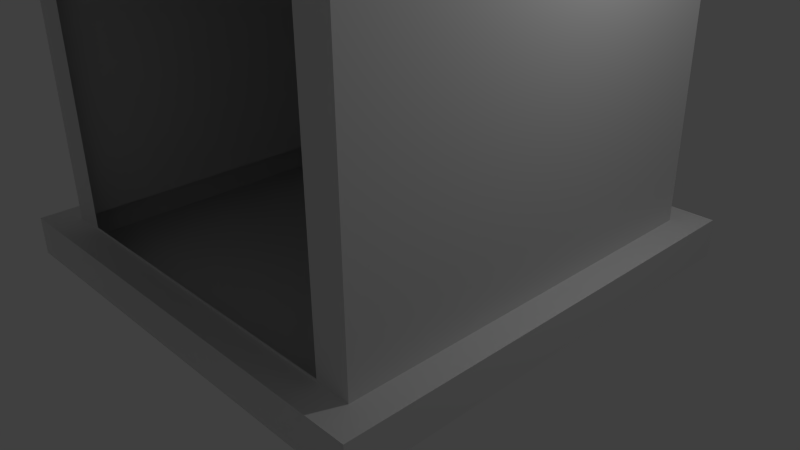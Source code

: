 # Source: 8_hinge_.blend  (saved by Blender 2.71.0; exported with 4.5.12 LTS)
import bpy
from mathutils import Matrix  # noqa: F401  (used for matrix-valued properties, if any)

bpy.ops.wm.read_factory_settings(use_empty=True)
scene = bpy.context.scene
scene.name = 'Scene'

# ---- collections
col_collection_1 = bpy.data.collections.new('Collection 1'); scene.collection.children.link(col_collection_1)

# ---- world
world_world = bpy.data.worlds.new('World'); scene.world = world_world
world_world.color = (0.05088, 0.05088, 0.05088)
world_world.use_sun_shadow = False
world_world.sun_shadow_jitter_overblur = 0.0
world_world.cycles.sampling_method = 'MANUAL'
world_world.cycles.sample_map_resolution = 256

# ---- cameras
cam_camera = bpy.data.cameras.new('Camera')
cam_camera.clip_end = 100.0
cam_camera.lens = 35.0
cam_camera.sensor_width = 32.0
cam_camera.sensor_height = 18.0
cam_camera.ortho_scale = 7.314
cam_camera.dof.focus_distance = 0.0
cam_camera.dof.aperture_fstop = 128.0

# ---- lights
light_lamp = bpy.data.lights.new('Lamp', 'POINT')
light_lamp.transmission_factor = 0.0
light_lamp.cutoff_distance = 30.0
light_lamp.energy = 100.0
light_lamp.shadow_buffer_clip_start = 1.001
light_lamp.shadow_soft_size = 0.1
light_lamp.shadow_maximum_resolution = 0.006
light_lamp.use_absolute_resolution = True
light_lamp.cycles.use_multiple_importance_sampling = False

# ---- meshes
me_plane_003 = bpy.data.meshes.new('Plane.003')
me_plane_003.from_pydata([(0.7234, -1.932, 0.177), (0.7234, -1.932, 1.43), (0.5918, -1.932, 1.511), (0.5918, -1.932, 0.177), (0.7234, -1.994, 0.177), (0.7234, -1.994, 1.43), (0.5918, -1.994, 1.511), (0.5918, -1.994, 0.177), (0.0, -1.932, 0.177), (0.0, -1.932, 1.566), (0.0, -1.994, 0.177), (0.0, -1.994, 1.566)], [], [(10, 7, 6, 11), (7, 4, 5, 6), (3, 2, 1, 0), (8, 9, 2, 3), (8, 3, 7, 10), (2, 9, 11, 6), (3, 0, 4, 7), (1, 2, 6, 5), (0, 1, 5, 4), (10, 11, 9, 8)])
me_plane_003.use_remesh_preserve_volume = False
me_plane_003.use_remesh_preserve_attributes = False
me_plane_003.use_mirror_vertex_groups = False
me_plane_003.update()
me_plane_002 = bpy.data.meshes.new('Plane.002')
me_plane_002.from_pydata([(0.7234, 0.03073, -0.6267), (0.7234, 0.03073, 0.7623), (0.0, 0.03073, -0.6267), (0.0, 0.03073, 0.6267), (0.1316, 0.03073, 0.7068), (0.1316, 0.03073, -0.6267), (0.7234, -0.03073, -0.6267), (0.7234, -0.03073, 0.7623), (0.0, -0.03073, -0.6267), (0.0, -0.03073, 0.6267), (0.1316, -0.03073, 0.7068), (0.1316, -0.03073, -0.6267)], [], [(6, 7, 10, 11), (11, 10, 9, 8), (5, 2, 3, 4), (0, 5, 4, 1), (0, 6, 11, 5), (4, 10, 7, 1), (5, 11, 8, 2), (3, 9, 10, 4), (2, 8, 9, 3), (6, 0, 1, 7)])
me_plane_002.use_remesh_preserve_volume = False
me_plane_002.use_remesh_preserve_attributes = False
me_plane_002.use_mirror_vertex_groups = False
me_plane_002.update()
me_plane = bpy.data.meshes.new('Plane')
me_plane.from_pydata([(1.0, -1.0, 0.0), (1.0, 1.0, 0.0), (1.0, -1.0, 0.1667), (1.0, 1.0, 0.1667), (0.8743, -0.8743, 0.1667), (0.8743, 0.8743, 0.1667), (0.8743, -0.8743, 2.833), (0.8743, 0.8743, 2.833), (0.9685, -1.063, 2.984), (0.9685, 1.063, 2.984), (0.9685, -1.063, 3.151), (0.9685, 1.063, 3.151), (0.8749, -0.862, 3.151), (0.8749, 0.862, 3.151), (0.8749, -0.862, 2.956), (0.8749, 0.862, 2.956), (0.8743, 0.8743, 2.647), (0.8743, 0.8743, 1.758), (0.8743, -0.8743, 2.647), (0.8743, -0.8743, 1.758), (0.7724, -0.8743, 1.86), (0.7724, -0.8743, 2.545), (0.1019, -0.8743, 2.545), (0.1019, -0.8743, 1.86), (0.1821, -0.8709, 2.325), (0.4533, -0.8709, 2.465), (0.421, -0.8709, 2.465), (0.4372, -0.8871, 2.481), (0.1019, -0.852, 2.545), (0.1019, -0.852, 1.86), (0.7724, -0.852, 1.86), (0.7724, -0.852, 2.545), (0.7083, -0.8852, 1.924), (0.7083, -0.8852, 2.481), (0.166, -0.8852, 2.481), (0.166, -0.8852, 1.924), (0.1019, -0.8852, 2.545), (0.1019, -0.8852, 1.86), (0.7724, -0.8852, 1.86), (0.7724, -0.8852, 2.545), (0.4372, -0.8871, 1.924), (0.421, -0.8709, 1.94), (0.4372, -0.852, 1.86), (0.4372, -0.852, 2.545), (0.4372, -0.8852, 1.924), (0.4372, -0.8852, 2.481), (0.4372, -0.8852, 1.86), (0.4372, -0.8852, 2.545), (0.4533, -0.8709, 1.94), (0.166, -0.8871, 1.924), (0.1821, -0.8709, 1.94), (0.1821, -0.8709, 2.465), (0.166, -0.8871, 2.481), (0.6922, -0.8709, 2.465), (0.1019, -0.852, 2.374), (0.1019, -0.852, 2.202), (0.1019, -0.852, 2.031), (0.7724, -0.852, 2.031), (0.7724, -0.852, 2.202), (0.7724, -0.852, 2.374), (0.166, -0.8852, 2.342), (0.166, -0.8852, 2.202), (0.166, -0.8852, 2.063), (0.7083, -0.8852, 2.063), (0.7083, -0.8852, 2.202), (0.7083, -0.8852, 2.342), (0.1019, -0.8852, 2.374), (0.1019, -0.8852, 2.202), (0.1019, -0.8852, 2.031), (0.7724, -0.8852, 2.031), (0.7724, -0.8852, 2.202), (0.7724, -0.8852, 2.374), (0.7083, -0.8871, 2.481), (0.6922, -0.8709, 1.94), (0.7083, -0.8871, 1.924), (0.7083, -0.8681, 1.924), (0.6922, -0.852, 1.94), (0.7083, -0.8681, 2.481), (0.6922, -0.852, 2.465), (0.166, -0.8681, 2.481), (0.1821, -0.852, 2.465), (0.1821, -0.852, 1.94), (0.166, -0.8681, 1.924), (0.4533, -0.852, 1.94), (0.421, -0.852, 1.94), (0.4372, -0.8681, 1.924), (0.4372, -0.8681, 2.481), (0.421, -0.852, 2.465), (0.4533, -0.852, 2.465), (0.1821, -0.852, 2.325), (0.1821, -0.852, 2.358), (0.166, -0.8681, 2.342), (0.1821, -0.852, 2.186), (0.1821, -0.852, 2.218), (0.166, -0.8681, 2.202), (0.166, -0.8681, 2.063), (0.1821, -0.852, 2.047), (0.1821, -0.852, 2.079), (0.6922, -0.852, 2.047), (0.7083, -0.8681, 2.063), (0.6922, -0.852, 2.079), (0.6922, -0.852, 2.186), (0.7083, -0.8681, 2.202), (0.6922, -0.852, 2.218), (0.7083, -0.8681, 2.342), (0.6922, -0.852, 2.358), (0.6922, -0.852, 2.325), (0.421, -0.852, 2.079), (0.421, -0.852, 2.047), (0.4533, -0.852, 2.047), (0.4533, -0.852, 2.079), (0.421, -0.852, 2.218), (0.421, -0.852, 2.186), (0.4533, -0.852, 2.186), (0.4533, -0.852, 2.218), (0.4533, -0.852, 2.358), (0.421, -0.852, 2.358), (0.421, -0.852, 2.325), (0.4533, -0.852, 2.325), (0.1821, -0.8709, 2.358), (0.166, -0.8871, 2.342), (0.1821, -0.8709, 2.186), (0.1821, -0.8709, 2.218), (0.166, -0.8871, 2.202), (0.166, -0.8871, 2.063), (0.1821, -0.8709, 2.047), (0.1821, -0.8709, 2.079), (0.6922, -0.8709, 2.047), (0.7083, -0.8871, 2.063), (0.6922, -0.8709, 2.079), (0.6922, -0.8709, 2.186), (0.7083, -0.8871, 2.202), (0.6922, -0.8709, 2.218), (0.7083, -0.8871, 2.342), (0.6922, -0.8709, 2.358), (0.6922, -0.8709, 2.325), (0.421, -0.8709, 2.079), (0.421, -0.8709, 2.047), (0.4533, -0.8709, 2.047), (0.4533, -0.8709, 2.079), (0.421, -0.8709, 2.218), (0.421, -0.8709, 2.186), (0.4533, -0.8709, 2.186), (0.4533, -0.8709, 2.218), (0.4533, -0.8709, 2.358), (0.421, -0.8709, 2.358), (0.421, -0.8709, 2.325), (0.4533, -0.8709, 2.325), (0.7083, -0.9064, 1.924), (0.166, -0.9064, 1.924), (0.1019, -0.9064, 1.86), (0.7724, -0.9064, 1.86), (0.4372, -0.9064, 1.924), (0.4372, -0.9064, 1.86), (0.8743, 0.8743, 1.511), (0.8743, -0.8743, 1.511), (0.8898, -1.0, 0.0), (0.8898, -1.0, 0.1667), (0.7767, -0.8743, 0.1667), (0.7767, -0.8743, 2.833), (0.8898, 1.0, 0.0), (0.8898, 1.0, 0.1667), (0.7767, 0.8743, 0.1667), (0.7767, 0.8743, 2.833), (0.8614, -1.063, 2.984), (0.8614, 1.063, 2.984), (0.8614, -1.063, 3.151), (0.8614, 1.063, 3.151), (0.7772, -0.862, 3.151), (0.7772, 0.862, 3.151), (0.7772, -0.862, 2.956), (0.7772, 0.862, 2.956), (0.7767, -0.8743, 1.758), (0.7767, -0.8743, 2.647), (0.7767, 0.8743, 1.758), (0.7767, 0.8743, 2.647), (0.6951, -0.8743, 1.86), (0.6951, -0.8743, 2.545), (0.7767, -0.8743, 1.511), (0.7767, 0.8743, 1.511), (0.618, -0.8743, 1.758), (0.618, -0.8743, 2.647), (0.5739, -0.8743, 1.86), (0.5739, -0.8743, 2.545), (0.618, -0.8743, 1.597), (0.708, -1.0, 0.0), (0.708, -1.0, 0.1667), (0.618, -0.8743, 0.1667), (0.618, -0.8743, 2.833), (0.708, 1.0, 0.0), (0.708, 1.0, 0.1667), (0.618, 0.8743, 0.1667), (0.618, 0.8743, 2.833), (0.6854, -1.063, 2.984), (0.6854, 1.063, 2.984), (0.6854, -1.063, 3.151), (0.6854, 1.063, 3.151), (0.6184, -0.862, 3.151), (0.6184, 0.862, 3.151), (0.6184, -0.862, 2.956), (0.6184, 0.862, 2.956), (0.618, 0.8743, 1.758), (0.618, 0.8743, 2.647), (0.618, 0.8743, 1.511), (0.7234, -0.8743, 0.177), (0.7234, -0.8743, 1.43), (0.5918, -0.8743, 1.511), (0.5918, -0.8743, 0.177), (-1.0, -1.0, 0.0), (-1.0, 1.0, 0.0), (-1.0, -1.0, 0.1667), (-1.0, 1.0, 0.1667), (-0.8743, -0.8743, 0.1667), (-0.8743, 0.8743, 0.1667), (-0.8743, -0.8743, 2.833), (-0.8743, 0.8743, 2.833), (0.0, -1.0, 0.0), (0.0, 1.0, 0.0), (0.0, -1.0, 0.1667), (0.0, 1.0, 0.1667), (0.0, -0.8743, 0.1667), (0.0, 0.8743, 0.1667), (0.0, -0.8743, 2.833), (0.0, 0.8743, 2.833), (-0.9685, -1.063, 2.984), (-0.9685, 1.063, 2.984), (0.0, -1.063, 2.984), (0.0, 1.063, 2.984), (-0.9685, -1.063, 3.151), (-0.9685, 1.063, 3.151), (0.0, -1.063, 3.151), (0.0, 1.063, 3.151), (-0.8749, -0.862, 3.151), (-0.8749, 0.862, 3.151), (0.0, -0.862, 3.151), (0.0, 0.862, 3.151), (-0.8749, -0.862, 2.956), (-0.8749, 0.862, 2.956), (0.0, -0.862, 2.956), (0.0, 0.862, 2.956), (-0.8743, 0.8743, 2.647), (-0.8743, 0.8743, 1.758), (-0.8743, -0.8743, 2.647), (-0.8743, -0.8743, 1.758), (0.0, 0.8743, 1.758), (0.0, 0.8743, 2.647), (0.0, -0.8743, 1.758), (0.0, -0.8743, 2.647), (-0.7724, -0.8743, 1.86), (-0.7724, -0.8743, 2.545), (-0.1019, -0.8743, 2.545), (-0.1019, -0.8743, 1.86), (-0.1821, -0.8709, 2.325), (-0.4533, -0.8709, 2.465), (-0.421, -0.8709, 2.465), (-0.4372, -0.8871, 2.481), (-0.1019, -0.852, 2.545), (-0.1019, -0.852, 1.86), (-0.7724, -0.852, 1.86), (-0.7724, -0.852, 2.545), (-0.7083, -0.8852, 1.924), (-0.7083, -0.8852, 2.481), (-0.166, -0.8852, 2.481), (-0.166, -0.8852, 1.924), (-0.1019, -0.8852, 2.545), (-0.1019, -0.8852, 1.86), (-0.7724, -0.8852, 1.86), (-0.7724, -0.8852, 2.545), (-0.4372, -0.8871, 1.924), (-0.421, -0.8709, 1.94), (-0.4372, -0.852, 1.86), (-0.4372, -0.852, 2.545), (-0.4372, -0.8852, 1.924), (-0.4372, -0.8852, 2.481), (-0.4372, -0.8852, 1.86), (-0.4372, -0.8852, 2.545), (-0.4533, -0.8709, 1.94), (-0.166, -0.8871, 1.924), (-0.1821, -0.8709, 1.94), (-0.1821, -0.8709, 2.465), (-0.166, -0.8871, 2.481), (-0.6922, -0.8709, 2.465), (-0.1019, -0.852, 2.374), (-0.1019, -0.852, 2.202), (-0.1019, -0.852, 2.031), (-0.7724, -0.852, 2.031), (-0.7724, -0.852, 2.202), (-0.7724, -0.852, 2.374), (-0.166, -0.8852, 2.342), (-0.166, -0.8852, 2.202), (-0.166, -0.8852, 2.063), (-0.7083, -0.8852, 2.063), (-0.7083, -0.8852, 2.202), (-0.7083, -0.8852, 2.342), (-0.1019, -0.8852, 2.374), (-0.1019, -0.8852, 2.202), (-0.1019, -0.8852, 2.031), (-0.7724, -0.8852, 2.031), (-0.7724, -0.8852, 2.202), (-0.7724, -0.8852, 2.374), (-0.7083, -0.8871, 2.481), (-0.6922, -0.8709, 1.94), (-0.7083, -0.8871, 1.924), (-0.7083, -0.8681, 1.924), (-0.6922, -0.852, 1.94), (-0.7083, -0.8681, 2.481), (-0.6922, -0.852, 2.465), (-0.166, -0.8681, 2.481), (-0.1821, -0.852, 2.465), (-0.1821, -0.852, 1.94), (-0.166, -0.8681, 1.924), (-0.4533, -0.852, 1.94), (-0.421, -0.852, 1.94), (-0.4372, -0.8681, 1.924), (-0.4372, -0.8681, 2.481), (-0.421, -0.852, 2.465), (-0.4533, -0.852, 2.465), (-0.1821, -0.852, 2.325), (-0.1821, -0.852, 2.358), (-0.166, -0.8681, 2.342), (-0.1821, -0.852, 2.186), (-0.1821, -0.852, 2.218), (-0.166, -0.8681, 2.202), (-0.166, -0.8681, 2.063), (-0.1821, -0.852, 2.047), (-0.1821, -0.852, 2.079), (-0.6922, -0.852, 2.047), (-0.7083, -0.8681, 2.063), (-0.6922, -0.852, 2.079), (-0.6922, -0.852, 2.186), (-0.7083, -0.8681, 2.202), (-0.6922, -0.852, 2.218), (-0.7083, -0.8681, 2.342), (-0.6922, -0.852, 2.358), (-0.6922, -0.852, 2.325), (-0.421, -0.852, 2.079), (-0.421, -0.852, 2.047), (-0.4533, -0.852, 2.047), (-0.4533, -0.852, 2.079), (-0.421, -0.852, 2.218), (-0.421, -0.852, 2.186), (-0.4533, -0.852, 2.186), (-0.4533, -0.852, 2.218), (-0.4533, -0.852, 2.358), (-0.421, -0.852, 2.358), (-0.421, -0.852, 2.325), (-0.4533, -0.852, 2.325), (-0.1821, -0.8709, 2.358), (-0.166, -0.8871, 2.342), (-0.1821, -0.8709, 2.186), (-0.1821, -0.8709, 2.218), (-0.166, -0.8871, 2.202), (-0.166, -0.8871, 2.063), (-0.1821, -0.8709, 2.047), (-0.1821, -0.8709, 2.079), (-0.6922, -0.8709, 2.047), (-0.7083, -0.8871, 2.063), (-0.6922, -0.8709, 2.079), (-0.6922, -0.8709, 2.186), (-0.7083, -0.8871, 2.202), (-0.6922, -0.8709, 2.218), (-0.7083, -0.8871, 2.342), (-0.6922, -0.8709, 2.358), (-0.6922, -0.8709, 2.325), (-0.421, -0.8709, 2.079), (-0.421, -0.8709, 2.047), (-0.4533, -0.8709, 2.047), (-0.4533, -0.8709, 2.079), (-0.421, -0.8709, 2.218), (-0.421, -0.8709, 2.186), (-0.4533, -0.8709, 2.186), (-0.4533, -0.8709, 2.218), (-0.4533, -0.8709, 2.358), (-0.421, -0.8709, 2.358), (-0.421, -0.8709, 2.325), (-0.4533, -0.8709, 2.325), (-0.7083, -0.9064, 1.924), (-0.166, -0.9064, 1.924), (-0.1019, -0.9064, 1.86), (-0.7724, -0.9064, 1.86), (-0.4372, -0.9064, 1.924), (-0.4372, -0.9064, 1.86), (-0.8743, 0.8743, 1.511), (-0.8743, -0.8743, 1.511), (0.0, 0.8743, 1.511), (0.0, -0.8743, 1.656), (-0.8898, -1.0, 0.0), (-0.8898, -1.0, 0.1667), (-0.7767, -0.8743, 0.1667), (-0.7767, -0.8743, 2.833), (-0.8898, 1.0, 0.0), (-0.8898, 1.0, 0.1667), (-0.7767, 0.8743, 0.1667), (-0.7767, 0.8743, 2.833), (-0.8614, -1.063, 2.984), (-0.8614, 1.063, 2.984), (-0.8614, -1.063, 3.151), (-0.8614, 1.063, 3.151), (-0.7772, -0.862, 3.151), (-0.7772, 0.862, 3.151), (-0.7772, -0.862, 2.956), (-0.7772, 0.862, 2.956), (-0.7767, -0.8743, 1.758), (-0.7767, -0.8743, 2.647), (-0.7767, 0.8743, 1.758), (-0.7767, 0.8743, 2.647), (-0.6951, -0.8743, 1.86), (-0.6951, -0.8743, 2.545), (-0.7767, -0.8743, 1.511), (-0.7767, 0.8743, 1.511), (-0.618, -0.8743, 1.758), (-0.618, -0.8743, 2.647), (-0.5739, -0.8743, 1.86), (-0.5739, -0.8743, 2.545), (-0.618, -0.8743, 1.597), (-0.708, -1.0, 0.0), (-0.708, -1.0, 0.1667), (-0.618, -0.8743, 0.1667), (-0.618, -0.8743, 2.833), (-0.708, 1.0, 0.0), (-0.708, 1.0, 0.1667), (-0.618, 0.8743, 0.1667), (-0.618, 0.8743, 2.833), (-0.6854, -1.063, 2.984), (-0.6854, 1.063, 2.984), (-0.6854, -1.063, 3.151), (-0.6854, 1.063, 3.151), (-0.6184, -0.862, 3.151), (-0.6184, 0.862, 3.151), (-0.6184, -0.862, 2.956), (-0.6184, 0.862, 2.956), (-0.618, 0.8743, 1.758), (-0.618, 0.8743, 2.647), (-0.618, 0.8743, 1.511), (0.0, -0.8743, 0.177), (0.0, -0.8743, 1.566), (-0.7234, -0.8743, 0.177), (-0.7234, -0.8743, 1.43), (-0.5918, -0.8743, 1.511), (-0.5918, -0.8743, 0.177)], [], [(156, 160, 1, 0), (156, 0, 2, 157), (0, 1, 3, 2), (5, 4, 2, 3), (162, 5, 3, 161), (159, 6, 8, 164), (18, 16, 7, 6), (173, 18, 6, 159), (202, 245, 223, 192), (189, 217, 219, 190), (187, 220, 218, 186), (194, 227, 231, 196), (192, 223, 227, 194), (6, 7, 9, 8), (166, 10, 12, 168), (8, 9, 11, 10), (164, 8, 10, 166), (198, 235, 239, 200), (196, 231, 235, 198), (10, 11, 13, 12), (170, 14, 15, 171), (12, 13, 15, 14), (168, 12, 14, 170), (155, 154, 17, 19), (19, 17, 16, 18), (178, 155, 19, 172), (203, 384, 244, 201), (201, 244, 245, 202), (21, 20, 19, 18), (23, 22, 247, 246), (182, 23, 246, 180), (177, 21, 18, 173), (79, 86, 45, 34), (115, 105, 78, 88), (56, 29, 37, 68), (90, 116, 87, 80), (59, 31, 39, 71), (60, 34, 36, 66), (63, 32, 38, 69), (35, 37, 150, 149), (45, 33, 39, 47), (43, 28, 36, 47), (93, 111, 117, 89), (42, 30, 38, 46), (75, 85, 44, 32), (82, 95, 62, 35), (91, 79, 34, 60), (32, 44, 152, 148), (34, 45, 47, 36), (31, 43, 47, 39), (83, 76, 98, 109), (29, 42, 46, 37), (77, 104, 65, 33), (102, 99, 63, 64), (104, 102, 64, 65), (28, 54, 66, 36), (54, 55, 67, 66), (55, 56, 68, 67), (81, 84, 108, 96), (110, 100, 101, 113), (97, 107, 112, 92), (30, 57, 69, 38), (57, 58, 70, 69), (58, 59, 71, 70), (35, 62, 68, 37), (62, 61, 67, 68), (61, 60, 66, 67), (33, 65, 71, 39), (65, 64, 70, 71), (64, 63, 69, 70), (86, 77, 33, 45), (48, 41, 40), (114, 103, 106, 118), (85, 82, 35, 44), (95, 94, 61, 62), (94, 91, 60, 61), (96, 108, 137, 125), (91, 94, 123, 120), (103, 114, 143, 132), (115, 88, 25, 144), (110, 113, 142, 139), (106, 103, 132, 135), (85, 75, 74, 40), (92, 112, 141, 121), (84, 81, 50, 41), (94, 95, 124, 123), (105, 115, 144, 134), (90, 80, 51, 119), (114, 118, 147, 143), (76, 83, 48, 73), (108, 84, 41, 137), (89, 117, 146, 24), (86, 79, 52, 27), (75, 99, 128, 74), (107, 97, 126, 136), (93, 89, 24, 122), (109, 98, 127, 138), (104, 77, 72, 133), (112, 107, 136, 141), (77, 86, 27, 72), (80, 87, 26, 51), (99, 102, 131, 128), (111, 93, 122, 140), (78, 105, 134, 53), (97, 92, 121, 126), (113, 101, 130, 142), (95, 82, 49, 124), (87, 116, 145, 26), (117, 111, 140, 146), (99, 75, 32, 63), (27, 26, 25), (24, 119, 120), (121, 122, 123), (124, 125, 126), (127, 128, 129), (130, 131, 132), (133, 134, 135), (136, 137, 138, 139), (140, 141, 142, 143), (144, 145, 146, 147), (124, 49, 50, 125), (133, 72, 53, 134), (41, 50, 49, 40), (27, 52, 51, 26), (40, 74, 73, 48), (25, 53, 72, 27), (144, 25, 26, 145), (119, 51, 52, 120), (122, 24, 120, 123), (126, 121, 123, 124), (127, 73, 74, 128), (130, 129, 128, 131), (135, 132, 131, 133), (137, 41, 48, 138), (141, 136, 139, 142), (146, 140, 143, 147), (129, 139, 138, 127), (132, 143, 142, 130), (134, 144, 147, 135), (136, 126, 125, 137), (140, 122, 121, 141), (145, 119, 24, 146), (101, 100, 129, 130), (83, 109, 138, 48), (88, 78, 53, 25), (79, 91, 120, 52), (81, 96, 125, 50), (100, 110, 139, 129), (118, 106, 135, 147), (82, 85, 40, 49), (98, 76, 73, 127), (116, 90, 119, 145), (102, 104, 133, 131), (152, 149, 150, 153), (148, 152, 153, 151), (46, 38, 151, 153), (44, 35, 149, 152), (38, 32, 148, 151), (37, 46, 153, 150), (4, 5, 154, 155), (158, 4, 155, 178), (191, 221, 384, 203), (185, 189, 160, 156), (185, 156, 157, 186), (191, 162, 161, 190), (188, 159, 164, 193), (181, 173, 159, 188), (16, 175, 163, 7), (1, 160, 161, 3), (4, 158, 157, 2), (9, 165, 167, 11), (7, 163, 165, 9), (195, 166, 168, 197), (193, 164, 166, 195), (13, 169, 171, 15), (11, 167, 169, 13), (199, 170, 171, 200), (197, 168, 170, 199), (184, 178, 172, 180), (154, 179, 174, 17), (17, 174, 175, 16), (20, 176, 172, 19), (183, 177, 173, 181), (158, 178, 205, 204), (5, 162, 179, 154), (175, 202, 192, 163), (160, 189, 190, 161), (158, 187, 186, 157), (165, 194, 196, 167), (163, 192, 194, 165), (169, 198, 200, 171), (167, 196, 198, 169), (179, 203, 201, 174), (174, 201, 202, 175), (176, 182, 180, 172), (162, 191, 203, 179), (216, 217, 189, 185), (216, 185, 186, 218), (221, 191, 190, 219), (222, 188, 193, 226), (247, 181, 188, 222), (230, 195, 197, 234), (226, 193, 195, 230), (238, 199, 200, 239), (234, 197, 199, 238), (385, 184, 180, 246), (22, 183, 181, 247), (178, 184, 206, 205), (187, 158, 204, 207), (184, 385, 435, 206), (220, 187, 207, 434), (386, 208, 209, 390), (386, 387, 210, 208), (208, 210, 211, 209), (213, 211, 210, 212), (392, 391, 211, 213), (389, 394, 224, 214), (242, 214, 215, 240), (403, 389, 214, 242), (432, 422, 223, 245), (419, 420, 219, 217), (417, 416, 218, 220), (424, 426, 231, 227), (422, 424, 227, 223), (214, 224, 225, 215), (396, 398, 232, 228), (224, 228, 229, 225), (394, 396, 228, 224), (428, 430, 239, 235), (426, 428, 235, 231), (228, 232, 233, 229), (400, 401, 237, 236), (232, 236, 237, 233), (398, 400, 236, 232), (383, 243, 241, 382), (243, 242, 240, 241), (408, 402, 243, 383), (433, 431, 244, 384), (431, 432, 245, 244), (249, 242, 243, 248), (251, 246, 247, 250), (412, 410, 246, 251), (407, 403, 242, 249), (307, 262, 273, 314), (343, 316, 306, 333), (284, 296, 265, 257), (318, 308, 315, 344), (287, 299, 267, 259), (288, 294, 264, 262), (291, 297, 266, 260), (263, 377, 378, 265), (273, 275, 267, 261), (271, 275, 264, 256), (321, 317, 345, 339), (270, 274, 266, 258), (303, 260, 272, 313), (310, 263, 290, 323), (319, 288, 262, 307), (260, 376, 380, 272), (262, 264, 275, 273), (259, 267, 275, 271), (311, 337, 326, 304), (257, 265, 274, 270), (305, 261, 293, 332), (330, 292, 291, 327), (332, 293, 292, 330), (256, 264, 294, 282), (282, 294, 295, 283), (283, 295, 296, 284), (309, 324, 336, 312), (338, 341, 329, 328), (325, 320, 340, 335), (258, 266, 297, 285), (285, 297, 298, 286), (286, 298, 299, 287), (263, 265, 296, 290), (290, 296, 295, 289), (289, 295, 294, 288), (261, 267, 299, 293), (293, 299, 298, 292), (292, 298, 297, 291), (314, 273, 261, 305), (276, 268, 269), (342, 346, 334, 331), (313, 272, 263, 310), (323, 290, 289, 322), (322, 289, 288, 319), (324, 353, 365, 336), (319, 348, 351, 322), (331, 360, 371, 342), (343, 372, 253, 316), (338, 367, 370, 341), (334, 363, 360, 331), (313, 268, 302, 303), (320, 349, 369, 340), (312, 269, 278, 309), (322, 351, 352, 323), (333, 362, 372, 343), (318, 347, 279, 308), (342, 371, 375, 346), (304, 301, 276, 311), (336, 365, 269, 312), (317, 252, 374, 345), (314, 255, 280, 307), (303, 302, 356, 327), (335, 364, 354, 325), (321, 350, 252, 317), (337, 366, 355, 326), (332, 361, 300, 305), (340, 369, 364, 335), (305, 300, 255, 314), (308, 279, 254, 315), (327, 356, 359, 330), (339, 368, 350, 321), (306, 281, 362, 333), (325, 354, 349, 320), (341, 370, 358, 329), (323, 352, 277, 310), (315, 254, 373, 344), (345, 374, 368, 339), (327, 291, 260, 303), (255, 253, 254), (252, 348, 347), (349, 351, 350), (352, 354, 353), (355, 357, 356), (358, 360, 359), (361, 363, 362), (364, 367, 366, 365), (368, 371, 370, 369), (372, 375, 374, 373), (352, 353, 278, 277), (361, 362, 281, 300), (269, 268, 277, 278), (255, 254, 279, 280), (268, 276, 301, 302), (253, 255, 300, 281), (372, 373, 254, 253), (347, 348, 280, 279), (350, 351, 348, 252), (354, 352, 351, 349), (355, 356, 302, 301), (358, 359, 356, 357), (363, 361, 359, 360), (365, 366, 276, 269), (369, 370, 367, 364), (374, 375, 371, 368), (357, 355, 366, 367), (360, 358, 370, 371), (362, 363, 375, 372), (364, 365, 353, 354), (368, 369, 349, 350), (373, 374, 252, 347), (329, 358, 357, 328), (311, 276, 366, 337), (316, 253, 281, 306), (307, 280, 348, 319), (309, 278, 353, 324), (328, 357, 367, 338), (346, 375, 363, 334), (310, 277, 268, 313), (326, 355, 301, 304), (344, 373, 347, 318), (330, 359, 361, 332), (380, 381, 378, 377), (376, 379, 381, 380), (274, 381, 379, 266), (272, 380, 377, 263), (266, 379, 376, 260), (265, 378, 381, 274), (212, 383, 382, 213), (388, 408, 383, 212), (421, 433, 384, 221), (415, 386, 390, 419), (415, 416, 387, 386), (421, 420, 391, 392), (418, 423, 394, 389), (411, 418, 389, 403), (240, 215, 393, 405), (209, 211, 391, 390), (212, 210, 387, 388), (225, 229, 397, 395), (215, 225, 395, 393), (425, 427, 398, 396), (423, 425, 396, 394), (233, 237, 401, 399), (229, 233, 399, 397), (429, 430, 401, 400), (427, 429, 400, 398), (414, 410, 402, 408), (382, 241, 404, 409), (241, 240, 405, 404), (248, 243, 402, 406), (413, 411, 403, 407), (388, 436, 437, 408), (213, 382, 409, 392), (405, 393, 422, 432), (390, 391, 420, 419), (388, 387, 416, 417), (395, 397, 426, 424), (393, 395, 424, 422), (399, 401, 430, 428), (397, 399, 428, 426), (409, 404, 431, 433), (404, 405, 432, 431), (406, 402, 410, 412), (392, 409, 433, 421), (216, 415, 419, 217), (216, 218, 416, 415), (221, 219, 420, 421), (222, 226, 423, 418), (247, 222, 418, 411), (230, 234, 427, 425), (226, 230, 425, 423), (238, 239, 430, 429), (234, 238, 429, 427), (385, 246, 410, 414), (250, 247, 411, 413), (408, 437, 438, 414), (417, 439, 436, 388), (414, 438, 435, 385), (220, 434, 439, 417)])
me_plane.use_remesh_preserve_volume = False
me_plane.use_remesh_preserve_attributes = False
me_plane.use_mirror_vertex_groups = False
me_plane.update()

# ---- objects
ob_hinge_r_001 = bpy.data.objects.new('HINGE.r.001', None)
ob_hinge_r = bpy.data.objects.new('HINGE.r', None)
ob_door_1 = bpy.data.objects.new('DOOR 1', me_plane_003)
ob_door = bpy.data.objects.new('DOOR', me_plane_002)
ob_house = bpy.data.objects.new('HOUSE', me_plane)
ob_lamp = bpy.data.objects.new('Lamp', light_lamp)
ob_camera = bpy.data.objects.new('Camera', cam_camera)

# ---- transforms, parenting, visibility, modifiers, constraints
ob_hinge_r_001.location = (2.17, -5.888, 2.411)
ob_hinge_r_001.scale = (-0.3403, 0.3403, 0.3403)
ob_hinge_r_001.empty_display_type = 'CUBE'
ob_hinge_r_001.empty_image_offset = (0.0, 0.0)
ob_hinge_r_001.lineart.crease_threshold = 0.0
ob_hinge_r.location = (-2.17, -5.888, 2.411)
ob_hinge_r.scale = (0.3403, 0.3403, 0.3403)
ob_hinge_r.empty_display_type = 'CUBE'
ob_hinge_r.empty_image_offset = (0.0, 0.0)
ob_hinge_r.lineart.crease_threshold = 0.0
ob_door_1.location = (0.0, 0.0, 0.0)
ob_door_1.scale = (3.0, 3.0, 3.0)
ob_door_1.lineart.crease_threshold = 0.0
ob_door.location = (-2.17, -5.888, 2.411)
ob_door.scale = (3.0, 3.0, 3.0)
ob_door.lineart.crease_threshold = 0.0
ob_house.location = (0.0, 0.0, 0.0)
ob_house.scale = (3.0, 3.0, 3.0)
ob_house.lineart.crease_threshold = 0.0
ob_lamp.location = (4.076, 1.005, 5.904)
ob_lamp.rotation_euler = (0.6503, 0.05522, 1.866)
ob_lamp.lock_rotations_4d = False
ob_lamp.empty_display_type = 'ARROWS'
ob_lamp.color = (0.0, 0.0, 0.0, 0.0)
ob_lamp.lineart.crease_threshold = 0.0
ob_camera.location = (7.481, -6.508, 5.344)
ob_camera.rotation_euler = (1.109, 0.01082, 0.8149)
ob_camera.lock_rotations_4d = False
ob_camera.empty_display_type = 'ARROWS'
ob_camera.color = (0.0, 0.0, 0.0, 0.0)
ob_camera.display_type = 'WIRE'
ob_camera.lineart.crease_threshold = 0.0

# ---- collection membership
col_collection_1.objects.link(ob_hinge_r_001)
col_collection_1.objects.link(ob_hinge_r)
col_collection_1.objects.link(ob_door_1)
col_collection_1.objects.link(ob_door)
col_collection_1.objects.link(ob_house)
col_collection_1.objects.link(ob_lamp)
col_collection_1.objects.link(ob_camera)

# ---- scene / render settings (as saved in the file)
scene.camera = ob_camera
scene.frame_start = 1; scene.frame_end = 250; scene.frame_set(1)
scene.render.engine = 'BLENDER_EEVEE_NEXT'
scene.render.resolution_percentage = 50
scene.render.dither_intensity = 0.0
scene.cycles.use_denoising = False
scene.cycles.samples = 10
scene.cycles.sampling_pattern = 'TABULATED_SOBOL'
scene.cycles.light_sampling_threshold = 0.0
scene.cycles.use_adaptive_sampling = False
scene.cycles.use_light_tree = False
scene.cycles.blur_glossy = 0.0
scene.cycles.volume_bounces = 1
scene.cycles.pixel_filter_type = 'GAUSSIAN'
scene.cycles.sample_clamp_indirect = 0.0
scene.view_settings.view_transform = 'Standard'
bpy.context.view_layer.update()
